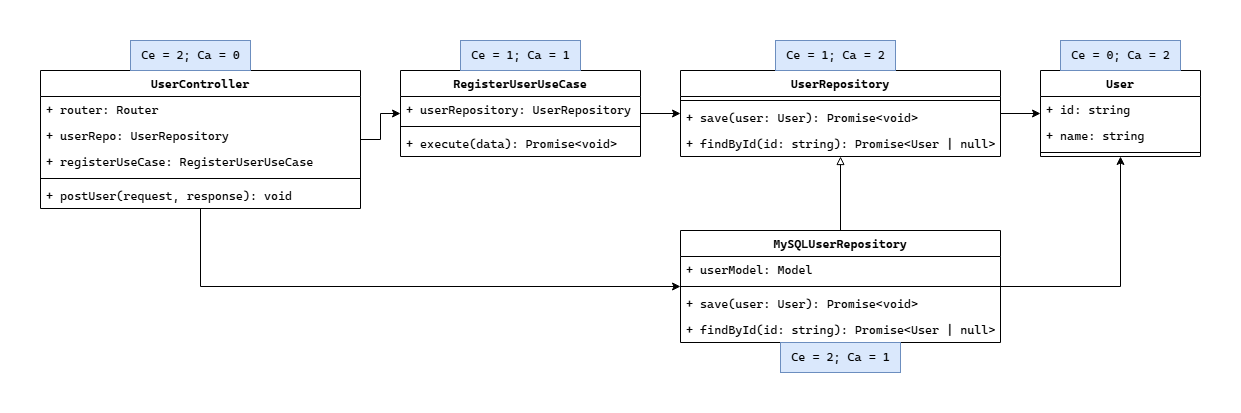

The diagram above was exported from draw.io. Its source (the exported page's mxGraphModel, read from the mxfile embedded in the PNG):
<mxGraphModel dx="2719" dy="892" grid="1" gridSize="10" guides="1" tooltips="1" connect="1" arrows="1" fold="1" page="1" pageScale="1" pageWidth="850" pageHeight="1100" math="0" shadow="0">
  <root>
    <mxCell id="0" />
    <mxCell id="1" parent="0" />
    <mxCell id="2" style="edgeStyle=orthogonalEdgeStyle;rounded=0;orthogonalLoop=1;jettySize=auto;html=1;" edge="1" source="3" target="18" parent="1">
      <mxGeometry relative="1" as="geometry" />
    </mxCell>
    <mxCell id="3" value="UserController" style="swimlane;fontStyle=1;align=center;verticalAlign=top;childLayout=stackLayout;horizontal=1;startSize=26;horizontalStack=0;resizeParent=1;resizeParentMax=0;resizeLast=0;collapsible=1;marginBottom=0;whiteSpace=wrap;html=1;fontFamily=Cascadia Code;" vertex="1" parent="1">
      <mxGeometry x="-280" y="40" width="320" height="138" as="geometry" />
    </mxCell>
    <mxCell id="4" value="+ router: Router" style="text;strokeColor=none;fillColor=none;align=left;verticalAlign=top;spacingLeft=4;spacingRight=4;overflow=hidden;rotatable=0;points=[[0,0.5],[1,0.5]];portConstraint=eastwest;whiteSpace=wrap;html=1;fontFamily=Cascadia Code;" vertex="1" parent="3">
      <mxGeometry y="26" width="320" height="26" as="geometry" />
    </mxCell>
    <mxCell id="5" value="+ userRepo: UserRepository" style="text;strokeColor=none;fillColor=none;align=left;verticalAlign=top;spacingLeft=4;spacingRight=4;overflow=hidden;rotatable=0;points=[[0,0.5],[1,0.5]];portConstraint=eastwest;whiteSpace=wrap;html=1;fontFamily=Cascadia Code;" vertex="1" parent="3">
      <mxGeometry y="52" width="320" height="26" as="geometry" />
    </mxCell>
    <mxCell id="6" value="+ registerUseCase: RegisterUserUseCase" style="text;strokeColor=none;fillColor=none;align=left;verticalAlign=top;spacingLeft=4;spacingRight=4;overflow=hidden;rotatable=0;points=[[0,0.5],[1,0.5]];portConstraint=eastwest;whiteSpace=wrap;html=1;fontFamily=Cascadia Code;" vertex="1" parent="3">
      <mxGeometry y="78" width="320" height="26" as="geometry" />
    </mxCell>
    <mxCell id="7" value="" style="line;strokeWidth=1;fillColor=none;align=left;verticalAlign=middle;spacingTop=-1;spacingLeft=3;spacingRight=3;rotatable=0;labelPosition=right;points=[];portConstraint=eastwest;strokeColor=inherit;fontFamily=Cascadia Code;" vertex="1" parent="3">
      <mxGeometry y="104" width="320" height="8" as="geometry" />
    </mxCell>
    <mxCell id="8" value="+ postUser(request, response): void" style="text;strokeColor=none;fillColor=none;align=left;verticalAlign=top;spacingLeft=4;spacingRight=4;overflow=hidden;rotatable=0;points=[[0,0.5],[1,0.5]];portConstraint=eastwest;whiteSpace=wrap;html=1;fontFamily=Cascadia Code;" vertex="1" parent="3">
      <mxGeometry y="112" width="320" height="26" as="geometry" />
    </mxCell>
    <mxCell id="9" style="edgeStyle=orthogonalEdgeStyle;rounded=0;orthogonalLoop=1;jettySize=auto;html=1;endArrow=block;endFill=0;fontFamily=Cascadia Code;" edge="1" source="11" target="27" parent="1">
      <mxGeometry relative="1" as="geometry" />
    </mxCell>
    <mxCell id="10" style="edgeStyle=orthogonalEdgeStyle;rounded=0;orthogonalLoop=1;jettySize=auto;html=1;" edge="1" source="11" target="22" parent="1">
      <mxGeometry relative="1" as="geometry">
        <Array as="points">
          <mxPoint x="800" y="256" />
        </Array>
      </mxGeometry>
    </mxCell>
    <mxCell id="11" value="MySQLUserRepository" style="swimlane;fontStyle=1;align=center;verticalAlign=top;childLayout=stackLayout;horizontal=1;startSize=26;horizontalStack=0;resizeParent=1;resizeParentMax=0;resizeLast=0;collapsible=1;marginBottom=0;whiteSpace=wrap;html=1;fontFamily=Cascadia Code;" vertex="1" parent="1">
      <mxGeometry x="360" y="200" width="320" height="112" as="geometry" />
    </mxCell>
    <mxCell id="12" value="+ userModel: Model" style="text;strokeColor=none;fillColor=none;align=left;verticalAlign=top;spacingLeft=4;spacingRight=4;overflow=hidden;rotatable=0;points=[[0,0.5],[1,0.5]];portConstraint=eastwest;whiteSpace=wrap;html=1;fontFamily=Cascadia Code;" vertex="1" parent="11">
      <mxGeometry y="26" width="320" height="26" as="geometry" />
    </mxCell>
    <mxCell id="13" value="" style="line;strokeWidth=1;fillColor=none;align=left;verticalAlign=middle;spacingTop=-1;spacingLeft=3;spacingRight=3;rotatable=0;labelPosition=right;points=[];portConstraint=eastwest;strokeColor=inherit;fontFamily=Cascadia Code;" vertex="1" parent="11">
      <mxGeometry y="52" width="320" height="8" as="geometry" />
    </mxCell>
    <mxCell id="14" value="+ save(user: User): Promise&amp;lt;void&amp;gt;" style="text;strokeColor=none;fillColor=none;align=left;verticalAlign=top;spacingLeft=4;spacingRight=4;overflow=hidden;rotatable=0;points=[[0,0.5],[1,0.5]];portConstraint=eastwest;whiteSpace=wrap;html=1;fontFamily=Cascadia Code;" vertex="1" parent="11">
      <mxGeometry y="60" width="320" height="26" as="geometry" />
    </mxCell>
    <mxCell id="15" value="+ findById(id: string): Promise&amp;lt;User | null&amp;gt;" style="text;strokeColor=none;fillColor=none;align=left;verticalAlign=top;spacingLeft=4;spacingRight=4;overflow=hidden;rotatable=0;points=[[0,0.5],[1,0.5]];portConstraint=eastwest;whiteSpace=wrap;html=1;fontFamily=Cascadia Code;" vertex="1" parent="11">
      <mxGeometry y="86" width="320" height="26" as="geometry" />
    </mxCell>
    <mxCell id="16" style="edgeStyle=orthogonalEdgeStyle;rounded=0;orthogonalLoop=1;jettySize=auto;html=1;" edge="1" source="3" target="11" parent="1">
      <mxGeometry relative="1" as="geometry">
        <Array as="points">
          <mxPoint x="-120" y="256" />
        </Array>
      </mxGeometry>
    </mxCell>
    <mxCell id="17" style="edgeStyle=orthogonalEdgeStyle;rounded=0;orthogonalLoop=1;jettySize=auto;html=1;" edge="1" source="18" target="27" parent="1">
      <mxGeometry relative="1" as="geometry" />
    </mxCell>
    <mxCell id="18" value="RegisterUserUseCase" style="swimlane;fontStyle=1;align=center;verticalAlign=top;childLayout=stackLayout;horizontal=1;startSize=26;horizontalStack=0;resizeParent=1;resizeParentMax=0;resizeLast=0;collapsible=1;marginBottom=0;whiteSpace=wrap;html=1;fontFamily=Cascadia Code;" vertex="1" parent="1">
      <mxGeometry x="80" y="40" width="240" height="86" as="geometry" />
    </mxCell>
    <mxCell id="19" value="+ userRepository: UserRepository" style="text;strokeColor=none;fillColor=none;align=left;verticalAlign=top;spacingLeft=4;spacingRight=4;overflow=hidden;rotatable=0;points=[[0,0.5],[1,0.5]];portConstraint=eastwest;whiteSpace=wrap;html=1;fontFamily=Cascadia Code;" vertex="1" parent="18">
      <mxGeometry y="26" width="240" height="26" as="geometry" />
    </mxCell>
    <mxCell id="20" value="" style="line;strokeWidth=1;fillColor=none;align=left;verticalAlign=middle;spacingTop=-1;spacingLeft=3;spacingRight=3;rotatable=0;labelPosition=right;points=[];portConstraint=eastwest;strokeColor=inherit;fontFamily=Cascadia Code;" vertex="1" parent="18">
      <mxGeometry y="52" width="240" height="8" as="geometry" />
    </mxCell>
    <mxCell id="21" value="+ execute(data): Promise&amp;lt;void&amp;gt;" style="text;strokeColor=none;fillColor=none;align=left;verticalAlign=top;spacingLeft=4;spacingRight=4;overflow=hidden;rotatable=0;points=[[0,0.5],[1,0.5]];portConstraint=eastwest;whiteSpace=wrap;html=1;fontFamily=Cascadia Code;" vertex="1" parent="18">
      <mxGeometry y="60" width="240" height="26" as="geometry" />
    </mxCell>
    <mxCell id="22" value="User" style="swimlane;fontStyle=1;align=center;verticalAlign=top;childLayout=stackLayout;horizontal=1;startSize=26;horizontalStack=0;resizeParent=1;resizeParentMax=0;resizeLast=0;collapsible=1;marginBottom=0;whiteSpace=wrap;html=1;fontFamily=Cascadia Code;" vertex="1" parent="1">
      <mxGeometry x="720" y="40" width="160" height="86" as="geometry" />
    </mxCell>
    <mxCell id="23" value="+ id: string" style="text;strokeColor=none;fillColor=none;align=left;verticalAlign=top;spacingLeft=4;spacingRight=4;overflow=hidden;rotatable=0;points=[[0,0.5],[1,0.5]];portConstraint=eastwest;whiteSpace=wrap;html=1;fontFamily=Cascadia Code;" vertex="1" parent="22">
      <mxGeometry y="26" width="160" height="26" as="geometry" />
    </mxCell>
    <mxCell id="24" value="+ name: string" style="text;strokeColor=none;fillColor=none;align=left;verticalAlign=top;spacingLeft=4;spacingRight=4;overflow=hidden;rotatable=0;points=[[0,0.5],[1,0.5]];portConstraint=eastwest;whiteSpace=wrap;html=1;fontFamily=Cascadia Code;" vertex="1" parent="22">
      <mxGeometry y="52" width="160" height="26" as="geometry" />
    </mxCell>
    <mxCell id="25" value="" style="line;strokeWidth=1;fillColor=none;align=left;verticalAlign=middle;spacingTop=-1;spacingLeft=3;spacingRight=3;rotatable=0;labelPosition=right;points=[];portConstraint=eastwest;strokeColor=inherit;fontFamily=Cascadia Code;" vertex="1" parent="22">
      <mxGeometry y="78" width="160" height="8" as="geometry" />
    </mxCell>
    <mxCell id="26" style="edgeStyle=orthogonalEdgeStyle;rounded=0;orthogonalLoop=1;jettySize=auto;html=1;" edge="1" source="27" target="22" parent="1">
      <mxGeometry relative="1" as="geometry" />
    </mxCell>
    <mxCell id="27" value="&lt;div&gt;&lt;span style=&quot;background-color: transparent; color: light-dark(rgb(0, 0, 0), rgb(255, 255, 255));&quot;&gt;UserRepository&lt;/span&gt;&lt;/div&gt;" style="swimlane;fontStyle=1;align=center;verticalAlign=top;childLayout=stackLayout;horizontal=1;startSize=26;horizontalStack=0;resizeParent=1;resizeParentMax=0;resizeLast=0;collapsible=1;marginBottom=0;whiteSpace=wrap;html=1;fontFamily=Cascadia Code;" vertex="1" parent="1">
      <mxGeometry x="360" y="40" width="320" height="86" as="geometry" />
    </mxCell>
    <mxCell id="28" value="" style="line;strokeWidth=1;fillColor=none;align=left;verticalAlign=middle;spacingTop=-1;spacingLeft=3;spacingRight=3;rotatable=0;labelPosition=right;points=[];portConstraint=eastwest;strokeColor=inherit;fontFamily=Cascadia Code;" vertex="1" parent="27">
      <mxGeometry y="26" width="320" height="8" as="geometry" />
    </mxCell>
    <mxCell id="29" value="+ save(user: User): Promise&amp;lt;void&amp;gt;" style="text;strokeColor=none;fillColor=none;align=left;verticalAlign=top;spacingLeft=4;spacingRight=4;overflow=hidden;rotatable=0;points=[[0,0.5],[1,0.5]];portConstraint=eastwest;whiteSpace=wrap;html=1;fontFamily=Cascadia Code;" vertex="1" parent="27">
      <mxGeometry y="34" width="320" height="26" as="geometry" />
    </mxCell>
    <mxCell id="30" value="+ findById(id: string): Promise&amp;lt;User | null&amp;gt;" style="text;strokeColor=none;fillColor=none;align=left;verticalAlign=top;spacingLeft=4;spacingRight=4;overflow=hidden;rotatable=0;points=[[0,0.5],[1,0.5]];portConstraint=eastwest;whiteSpace=wrap;html=1;fontFamily=Cascadia Code;" vertex="1" parent="27">
      <mxGeometry y="60" width="320" height="26" as="geometry" />
    </mxCell>
    <mxCell id="31" value="Ce = 2; Ca = 0" style="text;html=1;align=center;verticalAlign=middle;resizable=0;points=[];autosize=1;strokeColor=#6c8ebf;fillColor=#dae8fc;fontFamily=Cascadia Code;" vertex="1" parent="1">
      <mxGeometry x="-190" y="10" width="120" height="30" as="geometry" />
    </mxCell>
    <mxCell id="32" value="Ce = 1; Ca = 1" style="text;html=1;align=center;verticalAlign=middle;resizable=0;points=[];autosize=1;strokeColor=#6c8ebf;fillColor=#dae8fc;fontFamily=Cascadia Code;" vertex="1" parent="1">
      <mxGeometry x="140" y="10" width="120" height="30" as="geometry" />
    </mxCell>
    <mxCell id="33" value="Ce = 1; Ca = 2" style="text;html=1;align=center;verticalAlign=middle;resizable=0;points=[];autosize=1;strokeColor=#6c8ebf;fillColor=#dae8fc;fontFamily=Cascadia Code;" vertex="1" parent="1">
      <mxGeometry x="455" y="10" width="120" height="30" as="geometry" />
    </mxCell>
    <mxCell id="34" value="Ce = 0; Ca = 2" style="text;html=1;align=center;verticalAlign=middle;resizable=0;points=[];autosize=1;strokeColor=#6c8ebf;fillColor=#dae8fc;fontFamily=Cascadia Code;" vertex="1" parent="1">
      <mxGeometry x="740" y="10" width="120" height="30" as="geometry" />
    </mxCell>
    <mxCell id="35" value="Ce = 2; Ca = 1" style="text;html=1;align=center;verticalAlign=middle;resizable=0;points=[];autosize=1;strokeColor=#6c8ebf;fillColor=#dae8fc;fontFamily=Cascadia Code;" vertex="1" parent="1">
      <mxGeometry x="460" y="312" width="120" height="30" as="geometry" />
    </mxCell>
  </root>
</mxGraphModel>